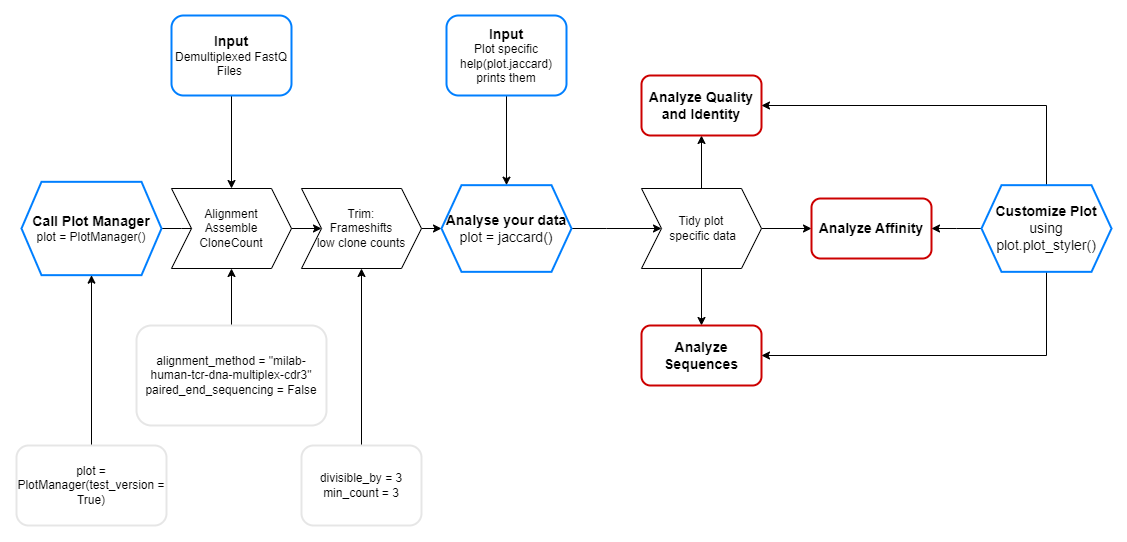

The diagram above was exported from draw.io. Its source (the exported page's mxGraphModel, read from the mxfile embedded in the PNG):
<mxGraphModel dx="1260" dy="803" grid="1" gridSize="10" guides="1" tooltips="1" connect="1" arrows="1" fold="1" page="1" pageScale="1" pageWidth="1169" pageHeight="827" math="0" shadow="0">
  <root>
    <mxCell id="WIyWlLk6GJQsqaUBKTNV-0" />
    <mxCell id="WIyWlLk6GJQsqaUBKTNV-1" parent="WIyWlLk6GJQsqaUBKTNV-0" />
    <mxCell id="2l3IcjUrcKcuSBTnSDBd-2" value="" style="edgeStyle=orthogonalEdgeStyle;rounded=0;orthogonalLoop=1;jettySize=auto;html=1;" edge="1" parent="WIyWlLk6GJQsqaUBKTNV-1" source="2l3IcjUrcKcuSBTnSDBd-0" target="2l3IcjUrcKcuSBTnSDBd-1">
      <mxGeometry relative="1" as="geometry" />
    </mxCell>
    <mxCell id="2l3IcjUrcKcuSBTnSDBd-0" value="&lt;font style=&quot;font-size: 14px;&quot;&gt;&lt;b&gt;Call Plot Manager&lt;br&gt;&lt;/b&gt;&lt;/font&gt;plot = PlotManager()" style="shape=hexagon;perimeter=hexagonPerimeter2;whiteSpace=wrap;html=1;fixedSize=1;strokeColor=#007FFF;strokeWidth=2;" vertex="1" parent="WIyWlLk6GJQsqaUBKTNV-1">
      <mxGeometry x="40" y="326.33" width="140" height="93.33" as="geometry" />
    </mxCell>
    <mxCell id="2l3IcjUrcKcuSBTnSDBd-4" value="" style="edgeStyle=orthogonalEdgeStyle;rounded=0;orthogonalLoop=1;jettySize=auto;html=1;" edge="1" parent="WIyWlLk6GJQsqaUBKTNV-1" source="2l3IcjUrcKcuSBTnSDBd-1" target="2l3IcjUrcKcuSBTnSDBd-3">
      <mxGeometry relative="1" as="geometry" />
    </mxCell>
    <mxCell id="2l3IcjUrcKcuSBTnSDBd-1" value="Alignment&lt;br&gt;Assemble&lt;br&gt;CloneCount" style="shape=step;perimeter=stepPerimeter;whiteSpace=wrap;html=1;fixedSize=1;" vertex="1" parent="WIyWlLk6GJQsqaUBKTNV-1">
      <mxGeometry x="190" y="333" width="120" height="80" as="geometry" />
    </mxCell>
    <mxCell id="2l3IcjUrcKcuSBTnSDBd-6" value="" style="edgeStyle=orthogonalEdgeStyle;rounded=0;orthogonalLoop=1;jettySize=auto;html=1;" edge="1" parent="WIyWlLk6GJQsqaUBKTNV-1" source="2l3IcjUrcKcuSBTnSDBd-3" target="2l3IcjUrcKcuSBTnSDBd-5">
      <mxGeometry relative="1" as="geometry" />
    </mxCell>
    <mxCell id="2l3IcjUrcKcuSBTnSDBd-3" value="Trim:&lt;br&gt;Frameshifts&lt;br&gt;low clone counts" style="shape=step;perimeter=stepPerimeter;whiteSpace=wrap;html=1;fixedSize=1;" vertex="1" parent="WIyWlLk6GJQsqaUBKTNV-1">
      <mxGeometry x="320" y="333" width="120" height="80" as="geometry" />
    </mxCell>
    <mxCell id="2l3IcjUrcKcuSBTnSDBd-8" value="" style="edgeStyle=orthogonalEdgeStyle;rounded=0;orthogonalLoop=1;jettySize=auto;html=1;" edge="1" parent="WIyWlLk6GJQsqaUBKTNV-1" source="2l3IcjUrcKcuSBTnSDBd-5" target="2l3IcjUrcKcuSBTnSDBd-7">
      <mxGeometry relative="1" as="geometry" />
    </mxCell>
    <mxCell id="2l3IcjUrcKcuSBTnSDBd-5" value="&lt;font style=&quot;font-size: 14px;&quot;&gt;&lt;b&gt;Analyse your data&lt;/b&gt;&lt;br&gt;plot = jaccard()&lt;br&gt;&lt;/font&gt;" style="shape=hexagon;perimeter=hexagonPerimeter2;whiteSpace=wrap;html=1;fixedSize=1;strokeColor=#007FFF;strokeWidth=2;" vertex="1" parent="WIyWlLk6GJQsqaUBKTNV-1">
      <mxGeometry x="460" y="329.67" width="130" height="86.67" as="geometry" />
    </mxCell>
    <mxCell id="2l3IcjUrcKcuSBTnSDBd-42" value="" style="edgeStyle=orthogonalEdgeStyle;rounded=0;orthogonalLoop=1;jettySize=auto;html=1;fontSize=14;" edge="1" parent="WIyWlLk6GJQsqaUBKTNV-1" source="2l3IcjUrcKcuSBTnSDBd-7" target="2l3IcjUrcKcuSBTnSDBd-41">
      <mxGeometry relative="1" as="geometry" />
    </mxCell>
    <mxCell id="2l3IcjUrcKcuSBTnSDBd-44" value="" style="edgeStyle=orthogonalEdgeStyle;rounded=0;orthogonalLoop=1;jettySize=auto;html=1;fontSize=14;" edge="1" parent="WIyWlLk6GJQsqaUBKTNV-1" source="2l3IcjUrcKcuSBTnSDBd-7" target="2l3IcjUrcKcuSBTnSDBd-43">
      <mxGeometry relative="1" as="geometry" />
    </mxCell>
    <mxCell id="2l3IcjUrcKcuSBTnSDBd-46" value="" style="edgeStyle=orthogonalEdgeStyle;rounded=0;orthogonalLoop=1;jettySize=auto;html=1;fontSize=14;" edge="1" parent="WIyWlLk6GJQsqaUBKTNV-1" source="2l3IcjUrcKcuSBTnSDBd-7" target="2l3IcjUrcKcuSBTnSDBd-45">
      <mxGeometry relative="1" as="geometry" />
    </mxCell>
    <mxCell id="2l3IcjUrcKcuSBTnSDBd-7" value="Tidy plot&lt;br&gt;&amp;nbsp;specific data" style="shape=step;perimeter=stepPerimeter;whiteSpace=wrap;html=1;fixedSize=1;" vertex="1" parent="WIyWlLk6GJQsqaUBKTNV-1">
      <mxGeometry x="660" y="333" width="120" height="80" as="geometry" />
    </mxCell>
    <mxCell id="2l3IcjUrcKcuSBTnSDBd-19" value="" style="edgeStyle=orthogonalEdgeStyle;rounded=0;orthogonalLoop=1;jettySize=auto;html=1;" edge="1" parent="WIyWlLk6GJQsqaUBKTNV-1" source="2l3IcjUrcKcuSBTnSDBd-17" target="2l3IcjUrcKcuSBTnSDBd-1">
      <mxGeometry relative="1" as="geometry" />
    </mxCell>
    <mxCell id="2l3IcjUrcKcuSBTnSDBd-17" value="&lt;font style=&quot;&quot;&gt;&lt;span style=&quot;font-size: 14px;&quot;&gt;&lt;b&gt;Input&lt;/b&gt;&lt;/span&gt;&lt;br&gt;&lt;font style=&quot;font-size: 12px;&quot;&gt;Demultiplexed FastQ Files&amp;nbsp;&lt;/font&gt;&lt;/font&gt;" style="rounded=1;whiteSpace=wrap;html=1;strokeColor=#007FFF;strokeWidth=2;" vertex="1" parent="WIyWlLk6GJQsqaUBKTNV-1">
      <mxGeometry x="190" y="160" width="120" height="80" as="geometry" />
    </mxCell>
    <mxCell id="2l3IcjUrcKcuSBTnSDBd-21" value="" style="edgeStyle=orthogonalEdgeStyle;rounded=0;orthogonalLoop=1;jettySize=auto;html=1;" edge="1" parent="WIyWlLk6GJQsqaUBKTNV-1" source="2l3IcjUrcKcuSBTnSDBd-20" target="2l3IcjUrcKcuSBTnSDBd-0">
      <mxGeometry relative="1" as="geometry" />
    </mxCell>
    <mxCell id="2l3IcjUrcKcuSBTnSDBd-20" value="&lt;div style=&quot;&quot;&gt;&lt;span style=&quot;background-color: initial;&quot;&gt;&lt;font style=&quot;font-size: 12px;&quot;&gt;plot = PlotManager(test_version = True)&lt;/font&gt;&lt;/span&gt;&lt;/div&gt;" style="rounded=1;whiteSpace=wrap;html=1;strokeColor=#E6E6E6;strokeWidth=2;align=center;" vertex="1" parent="WIyWlLk6GJQsqaUBKTNV-1">
      <mxGeometry x="35" y="590" width="150" height="80" as="geometry" />
    </mxCell>
    <mxCell id="2l3IcjUrcKcuSBTnSDBd-23" value="" style="edgeStyle=orthogonalEdgeStyle;rounded=0;orthogonalLoop=1;jettySize=auto;html=1;fontSize=14;" edge="1" parent="WIyWlLk6GJQsqaUBKTNV-1" source="2l3IcjUrcKcuSBTnSDBd-22" target="2l3IcjUrcKcuSBTnSDBd-1">
      <mxGeometry relative="1" as="geometry" />
    </mxCell>
    <mxCell id="2l3IcjUrcKcuSBTnSDBd-22" value="&lt;div style=&quot;&quot;&gt;alignment_method = &quot;milab-human-tcr-dna-multiplex-cdr3&quot;&lt;/div&gt;&lt;div style=&quot;&quot;&gt;paired_end_sequencing = False&lt;/div&gt;" style="rounded=1;whiteSpace=wrap;html=1;strokeColor=#E6E6E6;strokeWidth=2;align=center;" vertex="1" parent="WIyWlLk6GJQsqaUBKTNV-1">
      <mxGeometry x="155" y="470" width="190" height="100" as="geometry" />
    </mxCell>
    <mxCell id="2l3IcjUrcKcuSBTnSDBd-26" value="" style="edgeStyle=orthogonalEdgeStyle;rounded=0;orthogonalLoop=1;jettySize=auto;html=1;fontSize=14;" edge="1" parent="WIyWlLk6GJQsqaUBKTNV-1" source="2l3IcjUrcKcuSBTnSDBd-24" target="2l3IcjUrcKcuSBTnSDBd-3">
      <mxGeometry relative="1" as="geometry" />
    </mxCell>
    <mxCell id="2l3IcjUrcKcuSBTnSDBd-24" value="&lt;div style=&quot;&quot;&gt;&lt;span style=&quot;background-color: initial;&quot;&gt;&lt;font style=&quot;font-size: 12px;&quot;&gt;divisible_by = 3&lt;/font&gt;&lt;/span&gt;&lt;/div&gt;&lt;div style=&quot;&quot;&gt;&lt;span style=&quot;background-color: initial;&quot;&gt;&lt;font style=&quot;font-size: 12px;&quot;&gt;min_count = 3&lt;/font&gt;&lt;/span&gt;&lt;/div&gt;" style="rounded=1;whiteSpace=wrap;html=1;strokeColor=#E6E6E6;strokeWidth=2;align=center;" vertex="1" parent="WIyWlLk6GJQsqaUBKTNV-1">
      <mxGeometry x="320" y="590" width="120" height="80" as="geometry" />
    </mxCell>
    <mxCell id="2l3IcjUrcKcuSBTnSDBd-28" value="" style="edgeStyle=orthogonalEdgeStyle;rounded=0;orthogonalLoop=1;jettySize=auto;html=1;fontSize=14;" edge="1" parent="WIyWlLk6GJQsqaUBKTNV-1" source="2l3IcjUrcKcuSBTnSDBd-27" target="2l3IcjUrcKcuSBTnSDBd-5">
      <mxGeometry relative="1" as="geometry" />
    </mxCell>
    <mxCell id="2l3IcjUrcKcuSBTnSDBd-27" value="&lt;font style=&quot;&quot;&gt;&lt;span style=&quot;font-size: 14px;&quot;&gt;&lt;b&gt;Input&lt;/b&gt;&lt;/span&gt;&lt;br&gt;&lt;font style=&quot;font-size: 12px;&quot;&gt;Plot specific&lt;br&gt;help(plot.jaccard) prints them&lt;br&gt;&lt;/font&gt;&lt;/font&gt;" style="rounded=1;whiteSpace=wrap;html=1;strokeColor=#007FFF;strokeWidth=2;" vertex="1" parent="WIyWlLk6GJQsqaUBKTNV-1">
      <mxGeometry x="465" y="160" width="120" height="80" as="geometry" />
    </mxCell>
    <mxCell id="2l3IcjUrcKcuSBTnSDBd-41" value="&lt;b&gt;&lt;font style=&quot;font-size: 14px;&quot;&gt;Analyze Sequences&lt;/font&gt;&lt;/b&gt;" style="rounded=1;whiteSpace=wrap;html=1;strokeColor=#CC0000;strokeWidth=2;" vertex="1" parent="WIyWlLk6GJQsqaUBKTNV-1">
      <mxGeometry x="660" y="470" width="120" height="60" as="geometry" />
    </mxCell>
    <mxCell id="2l3IcjUrcKcuSBTnSDBd-43" value="&lt;font style=&quot;font-size: 14px;&quot;&gt;&lt;b&gt;Analyze Affinity&lt;/b&gt;&lt;/font&gt;" style="rounded=1;whiteSpace=wrap;html=1;strokeColor=#CC0000;strokeWidth=2;" vertex="1" parent="WIyWlLk6GJQsqaUBKTNV-1">
      <mxGeometry x="830" y="343.01" width="120" height="60" as="geometry" />
    </mxCell>
    <mxCell id="2l3IcjUrcKcuSBTnSDBd-45" value="&lt;b&gt;&lt;font style=&quot;font-size: 14px;&quot;&gt;Analyze Quality and Identity&lt;/font&gt;&lt;/b&gt;" style="rounded=1;whiteSpace=wrap;html=1;strokeColor=#CC0000;strokeWidth=2;" vertex="1" parent="WIyWlLk6GJQsqaUBKTNV-1">
      <mxGeometry x="660" y="220" width="120" height="60" as="geometry" />
    </mxCell>
    <mxCell id="2l3IcjUrcKcuSBTnSDBd-61" style="edgeStyle=orthogonalEdgeStyle;rounded=0;orthogonalLoop=1;jettySize=auto;html=1;entryX=1;entryY=0.5;entryDx=0;entryDy=0;fontSize=14;" edge="1" parent="WIyWlLk6GJQsqaUBKTNV-1" source="2l3IcjUrcKcuSBTnSDBd-48" target="2l3IcjUrcKcuSBTnSDBd-45">
      <mxGeometry relative="1" as="geometry">
        <Array as="points">
          <mxPoint x="1065" y="250" />
        </Array>
      </mxGeometry>
    </mxCell>
    <mxCell id="2l3IcjUrcKcuSBTnSDBd-62" value="" style="edgeStyle=orthogonalEdgeStyle;rounded=0;orthogonalLoop=1;jettySize=auto;html=1;fontSize=14;" edge="1" parent="WIyWlLk6GJQsqaUBKTNV-1" source="2l3IcjUrcKcuSBTnSDBd-48" target="2l3IcjUrcKcuSBTnSDBd-43">
      <mxGeometry relative="1" as="geometry" />
    </mxCell>
    <mxCell id="2l3IcjUrcKcuSBTnSDBd-63" style="edgeStyle=orthogonalEdgeStyle;rounded=0;orthogonalLoop=1;jettySize=auto;html=1;fontSize=14;entryX=1;entryY=0.5;entryDx=0;entryDy=0;" edge="1" parent="WIyWlLk6GJQsqaUBKTNV-1" source="2l3IcjUrcKcuSBTnSDBd-48" target="2l3IcjUrcKcuSBTnSDBd-41">
      <mxGeometry relative="1" as="geometry">
        <mxPoint x="1065" y="570" as="targetPoint" />
        <Array as="points">
          <mxPoint x="1065" y="500" />
        </Array>
      </mxGeometry>
    </mxCell>
    <mxCell id="2l3IcjUrcKcuSBTnSDBd-48" value="&lt;font style=&quot;font-size: 14px;&quot;&gt;&lt;b&gt;Customize Plot&lt;br&gt;&lt;/b&gt;using plot.plot_styler()&lt;br&gt;&lt;/font&gt;" style="shape=hexagon;perimeter=hexagonPerimeter2;whiteSpace=wrap;html=1;fixedSize=1;strokeColor=#007FFF;strokeWidth=2;" vertex="1" parent="WIyWlLk6GJQsqaUBKTNV-1">
      <mxGeometry x="1000" y="329.67" width="130" height="86.67" as="geometry" />
    </mxCell>
  </root>
</mxGraphModel>